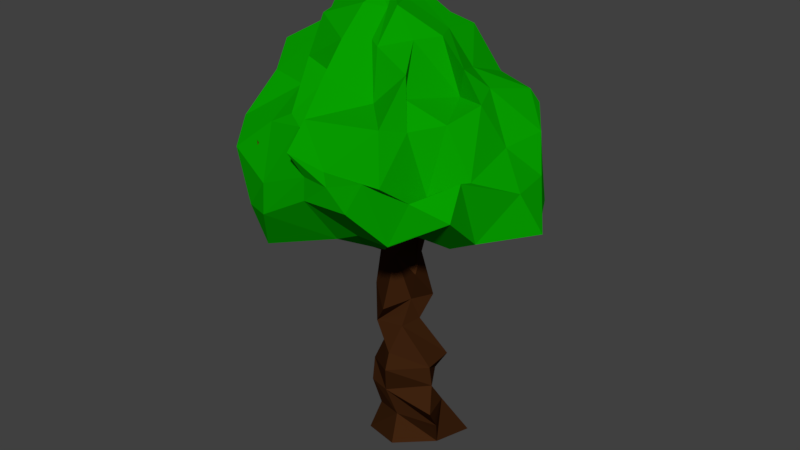 # Source: ATreeNew3.blend  (saved by Blender 2.78.0; exported with 4.5.12 LTS)
import bpy
from mathutils import Matrix  # noqa: F401  (used for matrix-valued properties, if any)

bpy.ops.wm.read_factory_settings(use_empty=True)
scene = bpy.context.scene
scene.name = 'Scene'

# ---- collections
col_collection_1 = bpy.data.collections.new('Collection 1'); scene.collection.children.link(col_collection_1)

# ---- materials (node trees are filled in below, after node groups)
mat_woody = bpy.data.materials.new('Woody')
mat_woody.alpha_threshold = 0.0
mat_woody.use_transparent_shadow = False
mat_woody.diffuse_color = (0.04955, 0.0167, 0.005068, 1.0)
mat_woody.roughness = 0.5
mat_woody.line_color = (0.0, 0.0, 0.0, 1.0)
mat_green = bpy.data.materials.new('Green')
mat_green.alpha_threshold = 0.0
mat_green.use_transparent_shadow = False
mat_green.diffuse_color = (0.002242, 0.3424, 0.0, 1.0)
mat_green.roughness = 0.5
mat_green.line_color = (0.0, 0.0, 0.0, 1.0)

# ---- material node trees

# ---- world
world_world = bpy.data.worlds.new('World'); scene.world = world_world
world_world.color = (0.05088, 0.05088, 0.05088)
world_world.use_sun_shadow = False
world_world.sun_shadow_jitter_overblur = 0.0
world_world.cycles.sampling_method = 'MANUAL'

# ---- meshes
me_cylinder_000 = bpy.data.meshes.new('Cylinder.000')
me_cylinder_000.from_pydata([(1.071, 0.005971, -9.981), (0.5287, -0.7882, -10.22), (2.057, -0.6172, -10.02), (1.75, -0.838, -9.341), (1.81, -2.068, -10.5), (1.464, -2.038, -9.806), (0.1929, -2.283, -10.59), (0.006876, -2.22, -10.28), (-0.3679, -0.5679, -10.55), (0.06288, -1.2, -9.756), (2.147, -1.14, -3.561), (0.9042, -0.7344, -4.068), (1.785, -2.182, -3.651), (0.7067, -1.619, -3.67), (0.1896, -1.209, -4.01), (2.147, -1.155, -3.57), (0.9157, -0.5678, -3.826), (1.839, -2.137, -3.558), (0.7473, -1.684, -3.627), (0.1892, -1.31, -4.016), (-0.5012, -0.9082, -3.197), (-0.7002, -0.07793, -2.38), (0.2002, -0.375, -3.226), (0.8174, -1.721, -2.993), (-0.3368, -2.023, -3.324), (1.039, -0.9165, -3.016), (-1.266, 0.1975, -1.322), (1.762, -1.35, -8.884), (2.014, -0.9806, -7.981), (1.874, -1.023, -7.527), (1.758, -1.748, -6.966), (1.939, -1.182, -6.3), (1.593, -1.14, -4.819), (1.539, -1.842, -4.846), (1.496, -2.184, -6.139), (1.279, -1.986, -6.784), (1.494, -1.733, -7.493), (1.396, -2.459, -8.625), (1.638, -2.187, -9.08), (0.2876, -1.356, -9.358), (0.2838, -1.221, -8.66), (0.1489, -0.8832, -8.08), (0.9456, -1.009, -6.789), (0.5874, -0.9382, -6.168), (1.17, -0.7646, -4.37), (1.412, -0.5375, -5.168), (1.208, -1.016, -6.154), (1.552, -0.9045, -6.777), (1.008, -0.4613, -7.986), (0.9175, -0.4742, -8.58), (1.136, -0.2305, -9.275), (0.6292, -1.639, -4.447), (0.7155, -1.497, -5.665), (0.5526, -2.111, -7.352), (0.327, -2.351, -8.231), (0.3087, -2.234, -8.825), (0.3539, -2.209, -9.18), (4.349, -2.883, -1.557), (4.55, -2.289, -1.552), (4.542, -2.282, -2.289), (4.287, -2.936, -2.375), (4.293, -2.946, -1.642), (4.537, -2.304, -1.572), (4.432, -2.405, -2.455), (4.306, -2.915, -2.346), (2.841, -1.643, -3.055), (3.402, -2.051, -2.549), (4.14, -2.019, -1.657), (4.076, -2.145, -2.107), (4.025, -2.182, -2.993), (4.066, -2.076, -2.688), (3.561, -1.718, -3.279), (2.801, -1.535, -4.185), (2.631, -2.501, -2.868), (3.234, -2.677, -2.311), (3.87, -2.811, -1.675), (3.869, -2.797, -2.081), (2.453, -2.413, -4.164), (3.169, -2.712, -3.422), (3.789, -2.873, -2.712), (3.769, -2.887, -3.039), (3.038, -2.668, -2.121), (3.669, -2.875, -1.432), (2.793, -3.492, -2.014), (3.489, -3.559, -1.284), (2.825, -1.661, -3.08), (3.434, -2.062, -2.578), (3.387, -1.913, -3.542), (2.798, -1.588, -4.206), (2.83, -1.626, -2.93), (3.424, -1.881, -2.338), (3.446, -1.814, -3.293), (2.835, -1.567, -4.0)], [], [(0, 3, 2), (3, 4, 2), (5, 6, 4), (68, 59, 69), (7, 8, 6), (9, 0, 8), (2, 6, 8), (13, 19, 14), (44, 11, 45), (32, 11, 10), (33, 13, 51), (51, 14, 44), (10, 17, 12), (14, 16, 11), (12, 18, 13), (11, 15, 10), (15, 23, 17), (19, 24, 20), (16, 25, 15), (22, 26, 25), (18, 23, 24), (19, 22, 16), (20, 21, 22), (9, 56, 39), (39, 55, 40), (40, 54, 41), (41, 53, 42), (42, 52, 43), (52, 44, 43), (7, 38, 56), (38, 55, 56), (37, 54, 55), (36, 53, 54), (35, 52, 53), (34, 51, 52), (1, 27, 3), (27, 49, 28), (28, 48, 29), (29, 47, 30), (30, 46, 31), (46, 32, 31), (9, 50, 1), (39, 49, 50), (40, 48, 49), (41, 47, 48), (42, 46, 47), (43, 45, 46), (3, 38, 5), (27, 37, 38), (28, 36, 37), (29, 35, 36), (30, 34, 35), (34, 32, 33), (59, 64, 60), (68, 57, 58), (76, 60, 57), (69, 60, 80), (63, 61, 64), (58, 63, 59), (60, 61, 57), (57, 62, 58), (33, 72, 77), (72, 78, 77), (71, 79, 78), (79, 69, 80), (12, 77, 73), (73, 78, 74), (74, 79, 75), (75, 80, 76), (12, 65, 10), (65, 74, 66), (74, 81, 66), (75, 68, 67), (10, 72, 32), (72, 87, 71), (66, 70, 71), (67, 69, 70), (81, 84, 82), (75, 83, 74), (75, 82, 84), (67, 81, 82), (88, 89, 92), (71, 86, 66), (66, 85, 65), (65, 88, 72), (89, 91, 92), (85, 90, 89), (87, 90, 86), (88, 91, 87), (0, 1, 3), (3, 5, 4), (5, 7, 6), (68, 58, 59), (7, 9, 8), (9, 1, 0), (8, 0, 2), (2, 4, 6), (13, 18, 19), (44, 14, 11), (32, 45, 11), (33, 12, 13), (51, 13, 14), (10, 15, 17), (14, 19, 16), (12, 17, 18), (11, 16, 15), (15, 25, 23), (19, 18, 24), (20, 24, 26), (16, 22, 25), (22, 21, 26), (18, 17, 23), (24, 23, 26), (19, 20, 22), (20, 26, 21), (9, 7, 56), (39, 56, 55), (40, 55, 54), (41, 54, 53), (42, 53, 52), (52, 51, 44), (7, 5, 38), (38, 37, 55), (37, 36, 54), (36, 35, 53), (35, 34, 52), (34, 33, 51), (1, 50, 27), (27, 50, 49), (28, 49, 48), (29, 48, 47), (30, 47, 46), (46, 45, 32), (9, 39, 50), (39, 40, 49), (40, 41, 48), (41, 42, 47), (42, 43, 46), (43, 44, 45), (3, 27, 38), (27, 28, 37), (28, 29, 36), (29, 30, 35), (30, 31, 34), (34, 31, 32), (59, 63, 64), (68, 76, 57), (76, 80, 60), (69, 59, 60), (63, 62, 61), (58, 62, 63), (60, 64, 61), (57, 61, 62), (33, 32, 72), (72, 71, 78), (71, 70, 79), (79, 70, 69), (12, 33, 77), (73, 77, 78), (74, 78, 79), (75, 79, 80), (12, 73, 65), (65, 73, 74), (74, 83, 81), (75, 76, 68), (10, 65, 72), (72, 88, 87), (66, 67, 70), (67, 68, 69), (81, 83, 84), (75, 84, 83), (75, 67, 82), (67, 66, 81), (88, 85, 89), (71, 87, 86), (66, 86, 85), (65, 85, 88), (89, 90, 91), (85, 86, 90), (87, 91, 90), (88, 92, 91)])
me_cylinder_000.materials.append(mat_woody)
me_cylinder_000.use_remesh_preserve_volume = False
me_cylinder_000.use_remesh_preserve_attributes = False
me_cylinder_000.use_mirror_vertex_groups = False
me_cylinder_000.update()
me_icosphere = bpy.data.meshes.new('Icosphere')
me_icosphere.from_pydata([(0.06645, -0.05895, -0.857), (0.5181, -0.4764, -0.3438), (-0.1529, -0.5466, -0.423), (-0.5515, -0.04633, -0.4028), (-0.05235, 0.2613, -0.3813), (0.4336, 0.2519, -0.3503), (0.3256, -0.9701, 0.3308), (-0.7562, -0.5402, 0.3583), (-0.5791, 0.3592, 0.2394), (0.4228, 0.6896, 0.145), (1.063, -0.147, 0.3532), (0.03986, -0.2199, 0.5492), (-0.07791, -0.2293, -0.7561), (0.1646, -0.2239, -0.7256), (0.1849, -0.4881, -0.5094), (0.5914, -0.02981, -0.4749), (0.2051, 0.04372, -0.7532), (-0.2769, -0.039, -0.7348), (-0.451, -0.3808, -0.483), (0.02031, 0.09755, -0.7451), (-0.2707, 0.137, -0.5174), (0.2852, 0.319, -0.3092), (0.8792, -0.3525, -0.1206), (0.8289, 0.1951, 0.01519), (0.04882, -0.9034, -0.05325), (0.581, -0.7887, 0.05949), (-0.7596, -0.3048, -0.08383), (-0.4038, -0.7336, -0.09113), (-0.2828, 0.4958, -0.1193), (-0.5621, 0.01278, -0.09775), (0.5825, 0.6172, -0.01626), (0.03109, 0.6972, -0.08287), (0.7986, -0.5786, 0.3855), (-0.2725, -0.9096, 0.3293), (-0.9037, -0.08184, 0.3561), (-0.1954, 0.6649, 0.3471), (0.8671, 0.4086, 0.158), (0.2254, -0.6058, 0.2527), (0.6449, -0.1223, 0.5279), (-0.4103, -0.426, 0.5771), (-0.4353, 0.2751, 0.6085), (0.2998, 0.231, 0.558), (-0.07917, -0.1633, -0.8802), (0.3589, -0.4272, -0.5912), (0.01002, -0.5798, -0.4427), (0.5265, -0.1993, -0.4328), (0.3393, 0.07105, -0.5991), (-0.07361, -0.03196, -0.8394), (-0.3834, -0.1919, -0.4308), (0.04588, -0.01394, -0.789), (-0.2434, 0.2413, -0.4314), (0.4369, 0.2479, -0.4776), (0.7358, -0.4424, -0.3036), (0.9713, -0.04752, 0.115), (-0.06505, -0.7611, -0.2171), (0.4383, -0.8607, 0.04073), (-0.5051, -0.2472, -0.2389), (-0.5636, -0.6938, 0.08756), (-0.1572, 0.4687, -0.1872), (-0.5871, 0.2675, 0.06913), (0.5261, 0.3386, -0.2187), (0.2694, 0.6625, 0.05203), (0.5754, -0.7481, 0.3403), (-0.565, -0.7674, 0.4209), (-0.603, 0.1539, 0.2483), (0.08878, 0.6399, 0.1881), (0.8451, 0.1509, 0.374), (0.3051, -0.8579, 0.3599), (0.3362, -0.1064, 0.4511), (-0.5478, -0.4964, 0.469), (-0.4551, 0.3112, 0.3693), (0.3181, 0.4789, 0.3743), (-0.04044, -0.3596, -0.5956), (0.105, -0.1157, -0.7739), (0.3938, -0.4017, -0.4948), (0.552, -0.05992, -0.3104), (0.1097, -0.03518, -0.8153), (-0.3027, -0.1036, -0.5958), (-0.196, -0.4849, -0.4278), (0.005713, 0.2523, -0.5774), (-0.5195, 0.1318, -0.4548), (0.01819, 0.4016, -0.4205), (0.9381, -0.296, 0.1012), (0.6556, 0.1836, -0.2465), (0.1946, -0.9934, 0.1717), (0.4886, -0.5266, -0.2735), (-0.7716, -0.3926, 0.1955), (-0.3278, -0.5796, -0.2951), (-0.5054, 0.5568, 0.06883), (-0.6251, 0.05445, -0.2326), (0.4923, 0.6409, -0.02552), (0.006508, 0.5787, -0.07466), (0.9174, -0.3603, 0.3934), (0.08817, -0.9347, 0.3587), (-0.8466, -0.3363, 0.2602), (-0.3878, 0.5776, 0.3747), (0.5585, 0.5184, 0.346), (0.0633, -0.3177, 0.3568), (0.7801, -0.05951, 0.32), (-0.1156, -0.3054, 0.5747), (-0.2124, 0.08928, 0.5902), (0.09931, 0.1629, 0.4893), (0.4007, 0.06938, 0.3251), (0.6857, 0.1572, 0.4517), (0.5028, 0.3564, 0.3272), (-0.08795, 0.2444, 0.5807), (0.1363, 0.4372, 0.4703), (-0.3173, 0.5238, 0.6175), (-0.4435, -0.07928, 0.4575), (-0.627, 0.126, 0.4954), (-0.6625, -0.2539, 0.5103), (-0.07752, -0.5369, 0.4639), (-0.2736, -0.628, 0.4419), (-0.02033, -0.7767, 0.4077), (0.4153, -0.35, 0.4353), (0.4923, -0.5708, 0.4399), (0.6958, -0.3759, 0.3942), (0.8302, 0.282, -0.009287), (0.6399, 0.3109, 0.1117), (0.6571, 0.4745, 0.08941), (0.1055, 0.6506, 0.04455), (-0.0445, 0.5265, -0.1569), (-0.2275, 0.6266, 0.1854), (-0.7747, -0.01312, 0.1251), (-0.6904, -0.1159, -0.0367), (-0.6124, -0.3024, 0.119), (-0.3374, -0.7579, 0.03998), (-0.2189, -0.7906, -0.07691), (-0.08468, -0.8938, 0.1318), (0.7036, -0.6435, 0.06945), (0.7766, -0.4804, -0.2232), (0.8619, -0.4191, 0.08763), (0.2448, 0.6514, -0.0228), (0.4688, 0.4929, -0.2589), (0.06744, 0.6021, -0.2468), (-0.5461, 0.4429, -0.07572), (-0.2845, 0.2553, -0.2682), (-0.5186, 0.2184, -0.2912), (-0.6009, -0.5544, -0.09473), (-0.5336, -0.3513, -0.2826), (-0.384, -0.5159, -0.2384), (0.3178, -0.8883, -0.0548), (0.1546, -0.7034, -0.2006), (0.3204, -0.6349, -0.2033), (0.8083, -0.1358, -0.07169), (0.6659, -0.1644, -0.3569), (0.7085, -0.03311, -0.3085), (0.1843, 0.1757, -0.557), (0.1289, 0.02979, -0.7248), (0.1221, 0.1466, -0.5747), (-0.2396, 0.1284, -0.6491), (-0.1743, 0.01713, -0.7204), (-0.2822, 0.05743, -0.5991), (-0.4157, -0.1322, -0.6027), (-0.156, -0.09399, -0.783), (-0.2731, -0.3213, -0.632), (0.4195, -0.06851, -0.6073), (0.3599, -0.1974, -0.6134), (0.1457, -0.0999, -0.7554), (0.05134, -0.4561, -0.6195), (0.1293, -0.2369, -0.789), (0.2369, -0.4368, -0.5944)], [], [(0, 73, 42), (1, 43, 45), (0, 42, 47), (0, 47, 49), (0, 49, 76), (1, 45, 52), (2, 44, 54), (3, 48, 56), (4, 50, 58), (5, 51, 60), (1, 52, 85), (2, 54, 87), (3, 56, 89), (4, 58, 91), (5, 60, 83), (6, 62, 67), (7, 63, 69), (8, 64, 70), (9, 65, 71), (10, 66, 98), (38, 102, 68), (38, 103, 102), (36, 96, 104), (41, 105, 101), (41, 106, 105), (35, 95, 107), (40, 108, 100), (40, 109, 108), (34, 94, 110), (39, 111, 99), (39, 112, 111), (33, 93, 113), (37, 114, 97), (37, 115, 114), (32, 92, 116), (23, 117, 53), (23, 118, 117), (30, 90, 119), (31, 120, 61), (31, 121, 120), (28, 88, 122), (29, 123, 59), (29, 124, 123), (26, 86, 125), (27, 126, 57), (27, 127, 126), (24, 84, 128), (25, 129, 55), (25, 130, 129), (22, 82, 131), (30, 132, 90), (30, 133, 132), (21, 81, 134), (28, 135, 88), (28, 136, 135), (20, 80, 137), (26, 138, 86), (26, 139, 138), (18, 78, 140), (24, 141, 84), (24, 142, 141), (14, 74, 143), (22, 144, 82), (22, 145, 144), (15, 75, 146), (16, 147, 46), (16, 148, 147), (19, 79, 149), (19, 150, 79), (19, 151, 150), (17, 77, 152), (17, 153, 77), (17, 154, 153), (12, 72, 155), (15, 156, 75), (15, 157, 156), (13, 73, 158), (12, 159, 72), (12, 160, 159), (13, 43, 161), (161, 74, 14), (161, 43, 74), (43, 1, 74), (159, 161, 14), (159, 160, 161), (160, 13, 161), (72, 44, 2), (72, 159, 44), (159, 14, 44), (158, 76, 16), (158, 73, 76), (73, 0, 76), (156, 158, 16), (156, 157, 158), (157, 13, 158), (75, 46, 5), (75, 156, 46), (156, 16, 46), (155, 78, 18), (155, 72, 78), (72, 2, 78), (153, 155, 18), (153, 154, 155), (154, 12, 155), (77, 48, 3), (77, 153, 48), (153, 18, 48), (152, 80, 20), (152, 77, 80), (77, 3, 80), (150, 152, 20), (150, 151, 152), (151, 17, 152), (79, 50, 4), (79, 150, 50), (150, 20, 50), (149, 81, 21), (149, 79, 81), (79, 4, 81), (147, 149, 21), (147, 148, 149), (148, 19, 149), (46, 51, 5), (46, 147, 51), (147, 21, 51), (146, 83, 23), (146, 75, 83), (75, 5, 83), (144, 146, 23), (144, 145, 146), (145, 15, 146), (82, 53, 10), (82, 144, 53), (144, 23, 53), (143, 85, 25), (143, 74, 85), (74, 1, 85), (141, 143, 25), (141, 142, 143), (142, 14, 143), (84, 55, 6), (84, 141, 55), (141, 25, 55), (140, 87, 27), (140, 78, 87), (78, 2, 87), (138, 140, 27), (138, 139, 140), (139, 18, 140), (86, 57, 7), (86, 138, 57), (138, 27, 57), (137, 89, 29), (137, 80, 89), (80, 3, 89), (135, 137, 29), (135, 136, 137), (136, 20, 137), (88, 59, 8), (88, 135, 59), (135, 29, 59), (134, 91, 31), (134, 81, 91), (81, 4, 91), (132, 134, 31), (132, 133, 134), (133, 21, 134), (90, 61, 9), (90, 132, 61), (132, 31, 61), (131, 92, 32), (131, 82, 92), (82, 10, 92), (129, 131, 32), (129, 130, 131), (130, 22, 131), (55, 62, 6), (55, 129, 62), (129, 32, 62), (128, 93, 33), (128, 84, 93), (84, 6, 93), (126, 128, 33), (126, 127, 128), (127, 24, 128), (57, 63, 7), (57, 126, 63), (126, 33, 63), (125, 94, 34), (125, 86, 94), (86, 7, 94), (123, 125, 34), (123, 124, 125), (124, 26, 125), (59, 64, 8), (59, 123, 64), (123, 34, 64), (122, 95, 35), (122, 88, 95), (88, 8, 95), (120, 122, 35), (120, 121, 122), (121, 28, 122), (61, 65, 9), (61, 120, 65), (120, 35, 65), (119, 96, 36), (119, 90, 96), (90, 9, 96), (117, 119, 36), (117, 118, 119), (118, 30, 119), (53, 66, 10), (53, 117, 66), (117, 36, 66), (116, 98, 38), (116, 92, 98), (92, 10, 98), (114, 116, 38), (114, 115, 116), (115, 32, 116), (97, 68, 11), (97, 114, 68), (114, 38, 68), (113, 67, 37), (113, 93, 67), (93, 6, 67), (111, 113, 37), (111, 112, 113), (112, 33, 113), (99, 97, 11), (99, 111, 97), (111, 37, 97), (110, 69, 39), (110, 94, 69), (94, 7, 69), (108, 110, 39), (108, 109, 110), (109, 34, 110), (100, 99, 11), (100, 108, 99), (108, 39, 99), (107, 70, 40), (107, 95, 70), (95, 8, 70), (105, 107, 40), (105, 106, 107), (106, 35, 107), (101, 100, 11), (101, 105, 100), (105, 40, 100), (104, 71, 41), (104, 96, 71), (96, 9, 71), (102, 104, 41), (102, 103, 104), (103, 36, 104), (68, 101, 11), (68, 102, 101), (102, 41, 101), (98, 103, 38), (98, 66, 103), (66, 36, 103), (71, 106, 41), (71, 65, 106), (65, 35, 106), (70, 109, 40), (70, 64, 109), (64, 34, 109), (69, 112, 39), (69, 63, 112), (63, 33, 112), (67, 115, 37), (67, 62, 115), (62, 32, 115), (83, 118, 23), (83, 60, 118), (60, 30, 118), (91, 121, 31), (91, 58, 121), (58, 28, 121), (89, 124, 29), (89, 56, 124), (56, 26, 124), (87, 127, 27), (87, 54, 127), (54, 24, 127), (85, 130, 25), (85, 52, 130), (52, 22, 130), (60, 133, 30), (60, 51, 133), (51, 21, 133), (58, 136, 28), (58, 50, 136), (50, 20, 136), (56, 139, 26), (56, 48, 139), (48, 18, 139), (54, 142, 24), (54, 44, 142), (44, 14, 142), (52, 145, 22), (52, 45, 145), (45, 15, 145), (76, 148, 16), (76, 49, 148), (49, 19, 148), (49, 151, 19), (49, 47, 151), (47, 17, 151), (47, 154, 17), (47, 42, 154), (42, 12, 154), (45, 157, 15), (45, 43, 157), (43, 13, 157), (42, 160, 12), (42, 73, 160), (73, 13, 160)])
me_icosphere.materials.append(mat_green)
me_icosphere.use_remesh_preserve_volume = False
me_icosphere.use_remesh_preserve_attributes = False
me_icosphere.use_mirror_vertex_groups = False
me_icosphere.update()
arm_armature = bpy.data.armatures.new('Armature')  # bones are not reproduced

# ---- objects
ob_armature = bpy.data.objects.new('Armature', arm_armature)
ob_cylinder = bpy.data.objects.new('Cylinder', me_cylinder_000)
ob_icosphere = bpy.data.objects.new('Icosphere', me_icosphere)

# ---- transforms, parenting, visibility, modifiers, constraints
ob_armature.location = (0.001981, 0.01556, 0.003243)
ob_armature.scale = (0.4025, 0.4025, 0.4025)
ob_armature.show_in_front = True
ob_armature.lineart.crease_threshold = 0.0
ob_cylinder.parent = ob_armature
ob_cylinder.matrix_parent_inverse = Matrix(((2.484, 0.0, 0.0, -0.004921), (0.0, 2.484, 0.0, -0.03864), (0.0, 0.0, 2.484, -0.008057), (0.0, 0.0, 0.0, 1.0)))
ob_cylinder.location = (0.1373, 0.05842, 0.7593)
ob_cylinder.rotation_euler = (0.0, -0.0, -1.862)
ob_cylinder.scale = (0.07223, 0.07223, 0.07223)
ob_cylinder.lineart.crease_threshold = 0.0
_vg = ob_cylinder.vertex_groups.new(name='Bone')
for _i, _w in zip([0, 1, 2, 3, 4, 5, 6, 7, 8, 9, 10, 11, 12, 13, 14, 15, 16, 17, 18, 19, 20, 21, 22, 23, 24, 25, 26, 27, 28, 29, 30, 31, 32, 33, 34, 35, 36, 37, 38, 39, 40, 41, 42, 43, 44, 45, 46, 47, 48, 49, 50, 51, 52, 53, 54, 55, 56, 57, 58, 59, 60, 61, 62, 63, 64, 65, 66, 67, 68, 69, 70, 71, 72, 73, 74, 75, 76, 77, 78, 79, 80, 81, 82, 83, 84, 85, 86, 87, 88, 89, 90, 91, 92], [1.0, 1.0, 1.0, 1.0, 1.0, 1.0, 1.0, 1.0, 1.0, 1.0, 1.0, 1.0, 1.0, 1.0, 1.0, 1.0, 1.0, 1.0, 1.0, 1.0, 1.0, 1.0, 1.0, 1.0, 1.0, 1.0, 1.0, 1.0, 1.0, 1.0, 1.0, 1.0, 1.0, 1.0, 1.0, 1.0, 1.0, 1.0, 1.0, 1.0, 1.0, 1.0, 1.0, 1.0, 1.0, 1.0, 1.0, 1.0, 1.0, 1.0, 1.0, 1.0, 1.0, 1.0, 1.0, 1.0, 1.0, 1.0, 1.0, 1.0, 1.0, 1.0, 1.0, 1.0, 1.0, 1.0, 1.0, 1.0, 1.0, 1.0, 1.0, 1.0, 1.0, 1.0, 1.0, 1.0, 1.0, 1.0, 1.0, 1.0, 1.0, 1.0, 1.0, 1.0, 1.0, 1.0, 1.0, 1.0, 1.0, 1.0, 1.0, 1.0, 1.0]): _vg.add([_i], _w, 'REPLACE')
_m = ob_cylinder.modifiers.new('Armature', 'ARMATURE')
_m.object = ob_armature
ob_icosphere.parent = ob_armature
ob_icosphere.matrix_parent_inverse = Matrix(((2.484, 0.0, 0.0, -0.004921), (0.0, 2.484, 0.0, -0.03864), (0.0, 0.0, 2.484, -0.008057), (0.0, 0.0, 0.0, 1.0)))
ob_icosphere.location = (-0.01215, -0.04351, 0.6416)
ob_icosphere.rotation_euler = (-3.167, -0.0, 0.0)
ob_icosphere.scale = (0.3009, 0.3009, 0.3009)
ob_icosphere.lineart.crease_threshold = 0.0
_vg = ob_icosphere.vertex_groups.new(name='Bone')
_vg.add([0, 1, 2, 3, 4, 5, 6, 7, 8, 9, 10, 11, 12, 13, 14, 15, 16, 17, 18, 19, 20, 21, 22, 23, 24, 25, 26, 27, 28, 29, 30, 31, 32, 33, 34, 35, 36, 37, 38, 39, 40, 41, 42, 43, 44, 45, 46, 47, 48, 49, 50, 51, 52, 53, 54, 55, 56, 57, 58, 59, 60, 61, 62, 63, 64, 65, 66, 67, 68, 69, 70, 71, 72, 73, 74, 75, 76, 77, 78, 79, 80, 81, 82, 83, 84, 85, 86, 87, 88, 89, 90, 91, 92, 93, 94, 95, 96, 97, 98, 99, 100, 101, 102, 103, 104, 105, 106, 107, 108, 109, 110, 111, 112, 113, 114, 115, 116, 117, 118, 119, 120, 121, 122, 123, 124, 125, 126, 127, 128, 129, 130, 131, 132, 133, 134, 135, 136, 137, 138, 139, 140, 141, 142, 143, 144, 145, 146, 147, 148, 149, 150, 151, 152, 153, 154, 155, 156, 157, 158, 159, 160, 161], 1.0, 'REPLACE')
_m = ob_icosphere.modifiers.new('Armature', 'ARMATURE')
_m.object = ob_armature

# ---- collection membership
col_collection_1.objects.link(ob_armature)
col_collection_1.objects.link(ob_cylinder)
col_collection_1.objects.link(ob_icosphere)

# ---- scene / render settings (as saved in the file)
scene.frame_start = 1; scene.frame_end = 20; scene.frame_set(20)
scene.render.engine = 'BLENDER_EEVEE_NEXT'
scene.render.resolution_percentage = 50
scene.render.dither_intensity = 0.0
scene.cycles.use_denoising = False
scene.cycles.samples = 128
scene.cycles.sampling_pattern = 'TABULATED_SOBOL'
scene.cycles.light_sampling_threshold = 0.0
scene.cycles.use_adaptive_sampling = False
scene.cycles.use_light_tree = False
scene.cycles.blur_glossy = 0.0
scene.cycles.sample_clamp_indirect = 0.0
scene.view_settings.view_transform = 'Standard'
bpy.context.view_layer.update()

# ---- added for rendering (the .blend has no active camera and no usable light): camera, sun
cam_auto = bpy.data.cameras.new('AutoCamera')
cam_auto.lens = 50.0
cam_auto.sensor_width = 36.0
cam_auto.clip_end = 1000.0
ob_auto_camera = bpy.data.objects.new('AutoCamera', cam_auto)
scene.collection.objects.link(ob_auto_camera)
ob_auto_camera.location = (1.1316, -1.34305, 1.3487)
ob_auto_camera.rotation_euler = (1.09748, -7.21219e-08, 0.694738)
scene.camera = ob_auto_camera
light_auto_sun = bpy.data.lights.new('AutoSun', 'SUN')
light_auto_sun.energy = 3.0
light_auto_sun.angle = 0.0523599
ob_auto_sun = bpy.data.objects.new('AutoSun', light_auto_sun)
scene.collection.objects.link(ob_auto_sun)
ob_auto_sun.rotation_euler = (0.872665, 0.174533, 0.523599)
bpy.context.view_layer.update()

